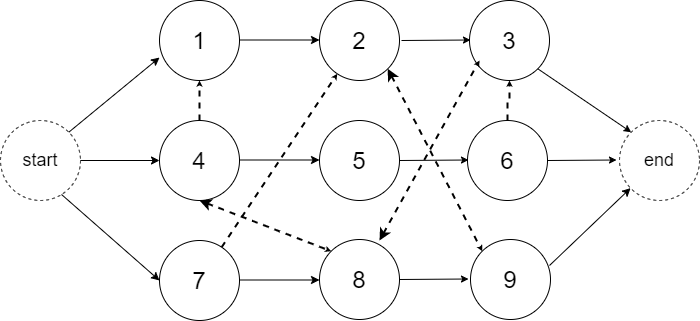

The diagram above was exported from draw.io. Its source (the exported page's mxGraphModel, read from the mxfile embedded in the PNG):
<mxGraphModel dx="1369" dy="743" grid="1" gridSize="10" guides="1" tooltips="1" connect="1" arrows="1" fold="1" page="1" pageScale="1" pageWidth="827" pageHeight="1169" math="0" shadow="0">
  <root>
    <mxCell id="0" />
    <mxCell id="1" parent="0" />
    <mxCell id="wxXf0o8KMg1kPEVT4Z_Q-1" value="&lt;font style=&quot;font-size: 18px;&quot;&gt;start&lt;/font&gt;" style="ellipse;whiteSpace=wrap;html=1;aspect=fixed;dashed=1;" vertex="1" parent="1">
      <mxGeometry x="51" y="290" width="80" height="80" as="geometry" />
    </mxCell>
    <mxCell id="wxXf0o8KMg1kPEVT4Z_Q-2" value="&lt;font style=&quot;font-size: 18px;&quot;&gt;end&lt;/font&gt;" style="ellipse;whiteSpace=wrap;html=1;aspect=fixed;dashed=1;" vertex="1" parent="1">
      <mxGeometry x="670" y="290" width="80" height="80" as="geometry" />
    </mxCell>
    <mxCell id="wxXf0o8KMg1kPEVT4Z_Q-3" value="&lt;font style=&quot;font-size: 24px;&quot;&gt;1&lt;/font&gt;" style="ellipse;whiteSpace=wrap;html=1;aspect=fixed;fontSize=18;" vertex="1" parent="1">
      <mxGeometry x="210" y="170" width="80" height="80" as="geometry" />
    </mxCell>
    <mxCell id="wxXf0o8KMg1kPEVT4Z_Q-4" value="&lt;font style=&quot;font-size: 24px;&quot;&gt;4&lt;/font&gt;" style="ellipse;whiteSpace=wrap;html=1;aspect=fixed;fontSize=18;" vertex="1" parent="1">
      <mxGeometry x="210" y="290" width="80" height="80" as="geometry" />
    </mxCell>
    <mxCell id="wxXf0o8KMg1kPEVT4Z_Q-5" value="&lt;font style=&quot;font-size: 24px;&quot;&gt;7&lt;/font&gt;" style="ellipse;whiteSpace=wrap;html=1;aspect=fixed;fontSize=18;" vertex="1" parent="1">
      <mxGeometry x="210" y="410" width="80" height="80" as="geometry" />
    </mxCell>
    <mxCell id="wxXf0o8KMg1kPEVT4Z_Q-6" value="&lt;font style=&quot;font-size: 24px;&quot;&gt;2&lt;/font&gt;" style="ellipse;whiteSpace=wrap;html=1;aspect=fixed;fontSize=18;" vertex="1" parent="1">
      <mxGeometry x="370" y="170" width="80" height="80" as="geometry" />
    </mxCell>
    <mxCell id="wxXf0o8KMg1kPEVT4Z_Q-7" value="&lt;font style=&quot;font-size: 24px;&quot;&gt;3&lt;/font&gt;" style="ellipse;whiteSpace=wrap;html=1;aspect=fixed;fontSize=18;" vertex="1" parent="1">
      <mxGeometry x="520" y="170" width="80" height="80" as="geometry" />
    </mxCell>
    <mxCell id="wxXf0o8KMg1kPEVT4Z_Q-8" value="&lt;font style=&quot;font-size: 24px;&quot;&gt;5&lt;/font&gt;" style="ellipse;whiteSpace=wrap;html=1;aspect=fixed;fontSize=18;" vertex="1" parent="1">
      <mxGeometry x="370" y="290" width="80" height="80" as="geometry" />
    </mxCell>
    <mxCell id="wxXf0o8KMg1kPEVT4Z_Q-32" value="" style="edgeStyle=orthogonalEdgeStyle;rounded=0;jumpSize=3;orthogonalLoop=1;jettySize=auto;html=1;dashed=1;strokeWidth=2;fontSize=24;endSize=0;" edge="1" parent="1" source="wxXf0o8KMg1kPEVT4Z_Q-9" target="wxXf0o8KMg1kPEVT4Z_Q-7">
      <mxGeometry relative="1" as="geometry" />
    </mxCell>
    <mxCell id="wxXf0o8KMg1kPEVT4Z_Q-9" value="&lt;font style=&quot;font-size: 24px;&quot;&gt;6&lt;/font&gt;" style="ellipse;whiteSpace=wrap;html=1;aspect=fixed;fontSize=18;" vertex="1" parent="1">
      <mxGeometry x="518" y="290" width="80" height="80" as="geometry" />
    </mxCell>
    <mxCell id="wxXf0o8KMg1kPEVT4Z_Q-10" value="&lt;font style=&quot;font-size: 24px;&quot;&gt;8&lt;/font&gt;" style="ellipse;whiteSpace=wrap;html=1;aspect=fixed;fontSize=18;" vertex="1" parent="1">
      <mxGeometry x="370" y="409" width="80" height="80" as="geometry" />
    </mxCell>
    <mxCell id="wxXf0o8KMg1kPEVT4Z_Q-11" value="&lt;font style=&quot;font-size: 24px;&quot;&gt;9&lt;/font&gt;" style="ellipse;whiteSpace=wrap;html=1;aspect=fixed;fontSize=18;" vertex="1" parent="1">
      <mxGeometry x="521" y="409" width="80" height="80" as="geometry" />
    </mxCell>
    <mxCell id="wxXf0o8KMg1kPEVT4Z_Q-13" value="" style="endArrow=classic;html=1;rounded=0;fontSize=24;entryX=0;entryY=0.5;entryDx=0;entryDy=0;exitX=1;exitY=0.5;exitDx=0;exitDy=0;" edge="1" parent="1" source="wxXf0o8KMg1kPEVT4Z_Q-1" target="wxXf0o8KMg1kPEVT4Z_Q-4">
      <mxGeometry width="50" height="50" relative="1" as="geometry">
        <mxPoint x="130" y="345" as="sourcePoint" />
        <mxPoint x="180" y="295" as="targetPoint" />
      </mxGeometry>
    </mxCell>
    <mxCell id="wxXf0o8KMg1kPEVT4Z_Q-14" value="" style="endArrow=classic;html=1;rounded=0;fontSize=24;entryX=0;entryY=0.713;entryDx=0;entryDy=0;entryPerimeter=0;exitX=1;exitY=0;exitDx=0;exitDy=0;" edge="1" parent="1" source="wxXf0o8KMg1kPEVT4Z_Q-1" target="wxXf0o8KMg1kPEVT4Z_Q-3">
      <mxGeometry width="50" height="50" relative="1" as="geometry">
        <mxPoint x="120" y="310" as="sourcePoint" />
        <mxPoint x="170" y="260" as="targetPoint" />
      </mxGeometry>
    </mxCell>
    <mxCell id="wxXf0o8KMg1kPEVT4Z_Q-15" value="" style="endArrow=classic;html=1;rounded=0;fontSize=24;entryX=0;entryY=0.5;entryDx=0;entryDy=0;exitX=1;exitY=0.5;exitDx=0;exitDy=0;" edge="1" parent="1">
      <mxGeometry width="50" height="50" relative="1" as="geometry">
        <mxPoint x="291" y="329.5" as="sourcePoint" />
        <mxPoint x="370" y="329.5" as="targetPoint" />
      </mxGeometry>
    </mxCell>
    <mxCell id="wxXf0o8KMg1kPEVT4Z_Q-16" value="" style="endArrow=classic;html=1;rounded=0;fontSize=24;entryX=0;entryY=0.5;entryDx=0;entryDy=0;endSize=5;jumpSize=3;" edge="1" parent="1">
      <mxGeometry width="50" height="50" relative="1" as="geometry">
        <mxPoint x="450" y="330" as="sourcePoint" />
        <mxPoint x="519" y="329.5" as="targetPoint" />
      </mxGeometry>
    </mxCell>
    <mxCell id="wxXf0o8KMg1kPEVT4Z_Q-18" value="" style="endArrow=classic;html=1;rounded=0;fontSize=24;entryX=0;entryY=0.713;entryDx=0;entryDy=0;entryPerimeter=0;exitX=0.763;exitY=0.925;exitDx=0;exitDy=0;exitPerimeter=0;" edge="1" parent="1" source="wxXf0o8KMg1kPEVT4Z_Q-1">
      <mxGeometry width="50" height="50" relative="1" as="geometry">
        <mxPoint x="119" y="525" as="sourcePoint" />
        <mxPoint x="210" y="450" as="targetPoint" />
      </mxGeometry>
    </mxCell>
    <mxCell id="wxXf0o8KMg1kPEVT4Z_Q-19" value="" style="endArrow=classic;html=1;rounded=0;fontSize=24;entryX=0;entryY=0.5;entryDx=0;entryDy=0;exitX=1;exitY=0.5;exitDx=0;exitDy=0;" edge="1" parent="1">
      <mxGeometry width="50" height="50" relative="1" as="geometry">
        <mxPoint x="291" y="209.5" as="sourcePoint" />
        <mxPoint x="370" y="209.5" as="targetPoint" />
      </mxGeometry>
    </mxCell>
    <mxCell id="wxXf0o8KMg1kPEVT4Z_Q-20" value="" style="endArrow=classic;html=1;rounded=0;fontSize=24;entryX=0;entryY=0.5;entryDx=0;entryDy=0;exitX=1;exitY=0.5;exitDx=0;exitDy=0;" edge="1" parent="1">
      <mxGeometry width="50" height="50" relative="1" as="geometry">
        <mxPoint x="291" y="449.5" as="sourcePoint" />
        <mxPoint x="370" y="449.5" as="targetPoint" />
      </mxGeometry>
    </mxCell>
    <mxCell id="wxXf0o8KMg1kPEVT4Z_Q-21" value="" style="endArrow=classic;html=1;rounded=0;fontSize=24;entryX=0;entryY=0.5;entryDx=0;entryDy=0;endSize=5;jumpSize=3;" edge="1" parent="1">
      <mxGeometry width="50" height="50" relative="1" as="geometry">
        <mxPoint x="452" y="210" as="sourcePoint" />
        <mxPoint x="521" y="209.5" as="targetPoint" />
      </mxGeometry>
    </mxCell>
    <mxCell id="wxXf0o8KMg1kPEVT4Z_Q-22" value="" style="endArrow=classic;html=1;rounded=0;fontSize=24;entryX=0;entryY=0.5;entryDx=0;entryDy=0;endSize=5;jumpSize=3;" edge="1" parent="1">
      <mxGeometry width="50" height="50" relative="1" as="geometry">
        <mxPoint x="450" y="449" as="sourcePoint" />
        <mxPoint x="519" y="448.5" as="targetPoint" />
      </mxGeometry>
    </mxCell>
    <mxCell id="wxXf0o8KMg1kPEVT4Z_Q-23" value="" style="endArrow=classic;html=1;rounded=0;fontSize=24;entryX=0;entryY=0;entryDx=0;entryDy=0;endSize=5;jumpSize=3;exitX=1;exitY=1;exitDx=0;exitDy=0;" edge="1" parent="1" source="wxXf0o8KMg1kPEVT4Z_Q-7" target="wxXf0o8KMg1kPEVT4Z_Q-2">
      <mxGeometry width="50" height="50" relative="1" as="geometry">
        <mxPoint x="600" y="240" as="sourcePoint" />
        <mxPoint x="659" y="230" as="targetPoint" />
      </mxGeometry>
    </mxCell>
    <mxCell id="wxXf0o8KMg1kPEVT4Z_Q-24" value="" style="endArrow=classic;html=1;rounded=0;fontSize=24;entryX=0;entryY=0.5;entryDx=0;entryDy=0;endSize=5;jumpSize=3;" edge="1" parent="1">
      <mxGeometry width="50" height="50" relative="1" as="geometry">
        <mxPoint x="598" y="330" as="sourcePoint" />
        <mxPoint x="667" y="329.5" as="targetPoint" />
      </mxGeometry>
    </mxCell>
    <mxCell id="wxXf0o8KMg1kPEVT4Z_Q-25" value="" style="endArrow=classic;html=1;rounded=0;fontSize=24;exitX=1;exitY=0;exitDx=0;exitDy=0;" edge="1" parent="1" target="wxXf0o8KMg1kPEVT4Z_Q-2">
      <mxGeometry width="50" height="50" relative="1" as="geometry">
        <mxPoint x="600" y="435" as="sourcePoint" />
        <mxPoint x="691" y="360" as="targetPoint" />
      </mxGeometry>
    </mxCell>
    <mxCell id="wxXf0o8KMg1kPEVT4Z_Q-26" value="" style="endArrow=classic;html=1;rounded=0;fontSize=24;endSize=0;jumpSize=3;strokeWidth=2;dashed=1;entryX=0.5;entryY=1;entryDx=0;entryDy=0;exitX=0.5;exitY=0;exitDx=0;exitDy=0;" edge="1" parent="1" source="wxXf0o8KMg1kPEVT4Z_Q-4" target="wxXf0o8KMg1kPEVT4Z_Q-3">
      <mxGeometry width="50" height="50" relative="1" as="geometry">
        <mxPoint x="260" y="290" as="sourcePoint" />
        <mxPoint x="310" y="240" as="targetPoint" />
      </mxGeometry>
    </mxCell>
    <mxCell id="wxXf0o8KMg1kPEVT4Z_Q-27" value="" style="endArrow=classic;html=1;rounded=0;fontSize=24;endSize=0;jumpSize=3;strokeWidth=2;dashed=1;" edge="1" parent="1" source="wxXf0o8KMg1kPEVT4Z_Q-5" target="wxXf0o8KMg1kPEVT4Z_Q-6">
      <mxGeometry width="50" height="50" relative="1" as="geometry">
        <mxPoint x="260" y="300" as="sourcePoint" />
        <mxPoint x="260" y="260" as="targetPoint" />
      </mxGeometry>
    </mxCell>
    <mxCell id="wxXf0o8KMg1kPEVT4Z_Q-28" value="" style="endArrow=classic;startArrow=classic;html=1;rounded=0;dashed=1;strokeWidth=2;fontSize=24;endSize=0;jumpSize=3;entryX=0;entryY=0;entryDx=0;entryDy=0;" edge="1" parent="1" target="wxXf0o8KMg1kPEVT4Z_Q-10">
      <mxGeometry width="50" height="50" relative="1" as="geometry">
        <mxPoint x="250" y="370" as="sourcePoint" />
        <mxPoint x="300" y="320" as="targetPoint" />
      </mxGeometry>
    </mxCell>
    <mxCell id="wxXf0o8KMg1kPEVT4Z_Q-30" value="" style="endArrow=classic;startArrow=classic;html=1;rounded=0;dashed=1;strokeWidth=2;fontSize=24;endSize=0;jumpSize=3;entryX=0;entryY=0;entryDx=0;entryDy=0;exitX=1;exitY=1;exitDx=0;exitDy=0;" edge="1" parent="1" source="wxXf0o8KMg1kPEVT4Z_Q-6" target="wxXf0o8KMg1kPEVT4Z_Q-11">
      <mxGeometry width="50" height="50" relative="1" as="geometry">
        <mxPoint x="350" y="370" as="sourcePoint" />
        <mxPoint x="482" y="421" as="targetPoint" />
      </mxGeometry>
    </mxCell>
    <mxCell id="wxXf0o8KMg1kPEVT4Z_Q-31" value="" style="endArrow=classic;startArrow=classic;html=1;rounded=0;dashed=1;strokeWidth=2;fontSize=24;endSize=0;jumpSize=3;" edge="1" parent="1">
      <mxGeometry width="50" height="50" relative="1" as="geometry">
        <mxPoint x="430" y="410" as="sourcePoint" />
        <mxPoint x="530" y="230" as="targetPoint" />
      </mxGeometry>
    </mxCell>
  </root>
</mxGraphModel>